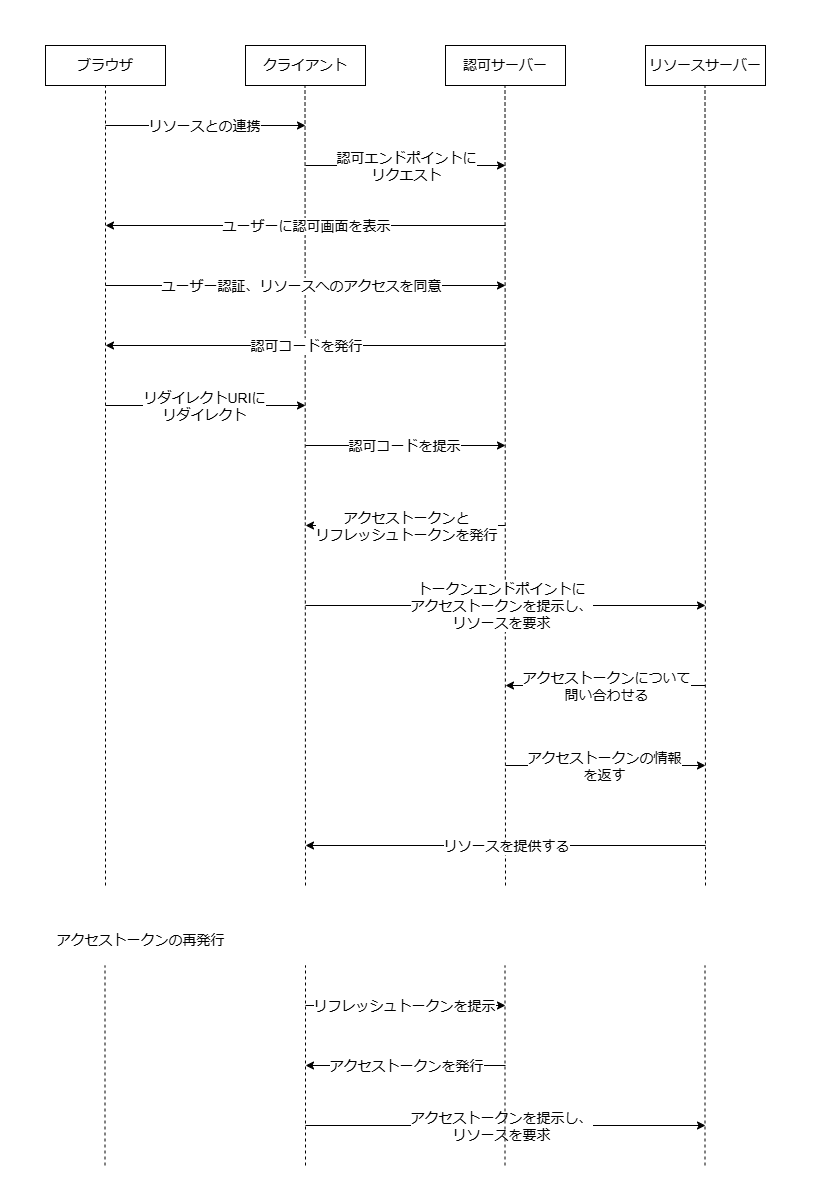

The diagram above was exported from draw.io. Its source (the exported page's mxGraphModel, read from the mxfile embedded in the PNG):
<mxGraphModel dx="1661" dy="904" grid="1" gridSize="10" guides="1" tooltips="1" connect="1" arrows="1" fold="1" page="1" pageScale="1" pageWidth="827" pageHeight="1169" math="0" shadow="0">
  <root>
    <mxCell id="0" />
    <mxCell id="1" parent="0" />
    <mxCell id="RSc1s-QCrnrDVaxlDdVL-1" value="&lt;font style=&quot;font-size: 14px;&quot;&gt;ブラウザ&lt;/font&gt;" style="rounded=0;whiteSpace=wrap;html=1;" vertex="1" parent="1">
      <mxGeometry x="40" y="40" width="120" height="40" as="geometry" />
    </mxCell>
    <mxCell id="RSc1s-QCrnrDVaxlDdVL-2" value="&lt;font style=&quot;font-size: 14px;&quot;&gt;クライアント&lt;/font&gt;" style="rounded=0;whiteSpace=wrap;html=1;" vertex="1" parent="1">
      <mxGeometry x="240" y="40" width="120" height="40" as="geometry" />
    </mxCell>
    <mxCell id="RSc1s-QCrnrDVaxlDdVL-3" value="&lt;font style=&quot;font-size: 14px;&quot;&gt;認可サーバー&lt;/font&gt;" style="rounded=0;whiteSpace=wrap;html=1;" vertex="1" parent="1">
      <mxGeometry x="440" y="40" width="120" height="40" as="geometry" />
    </mxCell>
    <mxCell id="RSc1s-QCrnrDVaxlDdVL-4" value="&lt;font style=&quot;font-size: 14px;&quot;&gt;リソースサーバー&lt;/font&gt;" style="rounded=0;whiteSpace=wrap;html=1;" vertex="1" parent="1">
      <mxGeometry x="640" y="40" width="120" height="40" as="geometry" />
    </mxCell>
    <mxCell id="RSc1s-QCrnrDVaxlDdVL-9" value="" style="endArrow=none;dashed=1;html=1;rounded=0;entryX=0.5;entryY=1;entryDx=0;entryDy=0;" edge="1" parent="1" target="RSc1s-QCrnrDVaxlDdVL-1">
      <mxGeometry width="50" height="50" relative="1" as="geometry">
        <mxPoint x="100" y="880" as="sourcePoint" />
        <mxPoint x="440" y="310" as="targetPoint" />
      </mxGeometry>
    </mxCell>
    <mxCell id="RSc1s-QCrnrDVaxlDdVL-10" value="" style="endArrow=none;dashed=1;html=1;rounded=0;entryX=0.5;entryY=1;entryDx=0;entryDy=0;" edge="1" parent="1">
      <mxGeometry width="50" height="50" relative="1" as="geometry">
        <mxPoint x="300" y="880" as="sourcePoint" />
        <mxPoint x="299.5" y="80" as="targetPoint" />
      </mxGeometry>
    </mxCell>
    <mxCell id="RSc1s-QCrnrDVaxlDdVL-11" value="" style="endArrow=none;dashed=1;html=1;rounded=0;entryX=0.5;entryY=1;entryDx=0;entryDy=0;" edge="1" parent="1">
      <mxGeometry width="50" height="50" relative="1" as="geometry">
        <mxPoint x="500" y="880" as="sourcePoint" />
        <mxPoint x="499.5" y="80" as="targetPoint" />
      </mxGeometry>
    </mxCell>
    <mxCell id="RSc1s-QCrnrDVaxlDdVL-12" value="" style="endArrow=none;dashed=1;html=1;rounded=0;entryX=0.5;entryY=1;entryDx=0;entryDy=0;" edge="1" parent="1">
      <mxGeometry width="50" height="50" relative="1" as="geometry">
        <mxPoint x="700" y="880" as="sourcePoint" />
        <mxPoint x="699.5" y="80" as="targetPoint" />
      </mxGeometry>
    </mxCell>
    <mxCell id="RSc1s-QCrnrDVaxlDdVL-17" value="" style="endArrow=classic;html=1;rounded=0;" edge="1" parent="1">
      <mxGeometry relative="1" as="geometry">
        <mxPoint x="100" y="120" as="sourcePoint" />
        <mxPoint x="300" y="120" as="targetPoint" />
      </mxGeometry>
    </mxCell>
    <mxCell id="RSc1s-QCrnrDVaxlDdVL-18" value="Label" style="edgeLabel;resizable=0;html=1;;align=center;verticalAlign=middle;" connectable="0" vertex="1" parent="RSc1s-QCrnrDVaxlDdVL-17">
      <mxGeometry relative="1" as="geometry" />
    </mxCell>
    <mxCell id="RSc1s-QCrnrDVaxlDdVL-19" value="&lt;font style=&quot;font-size: 14px;&quot;&gt;リソースとの連携&lt;/font&gt;" style="edgeLabel;html=1;align=center;verticalAlign=middle;resizable=0;points=[];" vertex="1" connectable="0" parent="RSc1s-QCrnrDVaxlDdVL-17">
      <mxGeometry x="-0.0229" relative="1" as="geometry">
        <mxPoint as="offset" />
      </mxGeometry>
    </mxCell>
    <mxCell id="RSc1s-QCrnrDVaxlDdVL-27" value="" style="endArrow=classic;html=1;rounded=0;" edge="1" parent="1">
      <mxGeometry relative="1" as="geometry">
        <mxPoint x="300" y="160" as="sourcePoint" />
        <mxPoint x="500" y="160" as="targetPoint" />
      </mxGeometry>
    </mxCell>
    <mxCell id="RSc1s-QCrnrDVaxlDdVL-28" value="&lt;font style=&quot;font-size: 14px;&quot;&gt;認可エンドポイントに&lt;/font&gt;&lt;div style=&quot;font-size: 14px;&quot;&gt;リクエスト&lt;/div&gt;" style="edgeLabel;resizable=0;html=1;;align=center;verticalAlign=middle;" connectable="0" vertex="1" parent="RSc1s-QCrnrDVaxlDdVL-27">
      <mxGeometry relative="1" as="geometry" />
    </mxCell>
    <mxCell id="RSc1s-QCrnrDVaxlDdVL-29" value="" style="endArrow=classic;html=1;rounded=0;" edge="1" parent="1">
      <mxGeometry relative="1" as="geometry">
        <mxPoint x="100" y="280" as="sourcePoint" />
        <mxPoint x="500" y="280" as="targetPoint" />
      </mxGeometry>
    </mxCell>
    <mxCell id="RSc1s-QCrnrDVaxlDdVL-30" value="Label" style="edgeLabel;resizable=0;html=1;;align=center;verticalAlign=middle;" connectable="0" vertex="1" parent="RSc1s-QCrnrDVaxlDdVL-29">
      <mxGeometry relative="1" as="geometry" />
    </mxCell>
    <mxCell id="RSc1s-QCrnrDVaxlDdVL-31" value="&lt;font style=&quot;font-size: 14px;&quot;&gt;ユーザー認証、リソースへのアクセスを同意&lt;/font&gt;" style="edgeLabel;html=1;align=center;verticalAlign=middle;resizable=0;points=[];" vertex="1" connectable="0" parent="RSc1s-QCrnrDVaxlDdVL-29">
      <mxGeometry x="-0.0229" relative="1" as="geometry">
        <mxPoint as="offset" />
      </mxGeometry>
    </mxCell>
    <mxCell id="RSc1s-QCrnrDVaxlDdVL-32" value="" style="endArrow=classic;html=1;rounded=0;" edge="1" parent="1">
      <mxGeometry relative="1" as="geometry">
        <mxPoint x="500" y="340" as="sourcePoint" />
        <mxPoint x="100" y="340" as="targetPoint" />
      </mxGeometry>
    </mxCell>
    <mxCell id="RSc1s-QCrnrDVaxlDdVL-33" value="&lt;font style=&quot;font-size: 14px;&quot;&gt;認可コードを発行&lt;/font&gt;" style="edgeLabel;resizable=0;html=1;;align=center;verticalAlign=middle;" connectable="0" vertex="1" parent="RSc1s-QCrnrDVaxlDdVL-32">
      <mxGeometry relative="1" as="geometry" />
    </mxCell>
    <mxCell id="RSc1s-QCrnrDVaxlDdVL-34" value="" style="endArrow=classic;html=1;rounded=0;" edge="1" parent="1">
      <mxGeometry relative="1" as="geometry">
        <mxPoint x="300" y="440" as="sourcePoint" />
        <mxPoint x="500" y="440" as="targetPoint" />
      </mxGeometry>
    </mxCell>
    <mxCell id="RSc1s-QCrnrDVaxlDdVL-35" value="Label" style="edgeLabel;resizable=0;html=1;;align=center;verticalAlign=middle;" connectable="0" vertex="1" parent="RSc1s-QCrnrDVaxlDdVL-34">
      <mxGeometry relative="1" as="geometry" />
    </mxCell>
    <mxCell id="RSc1s-QCrnrDVaxlDdVL-36" value="&lt;font style=&quot;font-size: 14px;&quot;&gt;認可コードを提示&lt;/font&gt;" style="edgeLabel;html=1;align=center;verticalAlign=middle;resizable=0;points=[];" vertex="1" connectable="0" parent="RSc1s-QCrnrDVaxlDdVL-34">
      <mxGeometry x="-0.0229" relative="1" as="geometry">
        <mxPoint as="offset" />
      </mxGeometry>
    </mxCell>
    <mxCell id="RSc1s-QCrnrDVaxlDdVL-40" value="" style="endArrow=classic;html=1;rounded=0;" edge="1" parent="1">
      <mxGeometry relative="1" as="geometry">
        <mxPoint x="300" y="600" as="sourcePoint" />
        <mxPoint x="700" y="600" as="targetPoint" />
      </mxGeometry>
    </mxCell>
    <mxCell id="RSc1s-QCrnrDVaxlDdVL-41" value="Label" style="edgeLabel;resizable=0;html=1;;align=center;verticalAlign=middle;" connectable="0" vertex="1" parent="RSc1s-QCrnrDVaxlDdVL-40">
      <mxGeometry relative="1" as="geometry" />
    </mxCell>
    <mxCell id="RSc1s-QCrnrDVaxlDdVL-42" value="&lt;div&gt;&lt;font style=&quot;font-size: 14px;&quot;&gt;トークンエンドポイントに&lt;/font&gt;&lt;/div&gt;&lt;font style=&quot;font-size: 14px;&quot;&gt;アクセストークンを提示し、&lt;/font&gt;&lt;div&gt;&lt;font style=&quot;font-size: 14px;&quot;&gt;リソースを要求&lt;/font&gt;&lt;/div&gt;" style="edgeLabel;html=1;align=center;verticalAlign=middle;resizable=0;points=[];" vertex="1" connectable="0" parent="RSc1s-QCrnrDVaxlDdVL-40">
      <mxGeometry x="-0.0229" relative="1" as="geometry">
        <mxPoint as="offset" />
      </mxGeometry>
    </mxCell>
    <mxCell id="RSc1s-QCrnrDVaxlDdVL-43" value="" style="endArrow=classic;html=1;rounded=0;" edge="1" parent="1">
      <mxGeometry relative="1" as="geometry">
        <mxPoint x="500" y="520" as="sourcePoint" />
        <mxPoint x="300" y="520" as="targetPoint" />
      </mxGeometry>
    </mxCell>
    <mxCell id="RSc1s-QCrnrDVaxlDdVL-44" value="&lt;span style=&quot;font-size: 14px;&quot;&gt;アクセストークンと&lt;/span&gt;&lt;div&gt;&lt;span style=&quot;font-size: 14px;&quot;&gt;リフレッシュトークンを発行&lt;/span&gt;&lt;/div&gt;" style="edgeLabel;resizable=0;html=1;;align=center;verticalAlign=middle;" connectable="0" vertex="1" parent="RSc1s-QCrnrDVaxlDdVL-43">
      <mxGeometry relative="1" as="geometry" />
    </mxCell>
    <mxCell id="RSc1s-QCrnrDVaxlDdVL-45" value="" style="endArrow=classic;html=1;rounded=0;" edge="1" parent="1">
      <mxGeometry relative="1" as="geometry">
        <mxPoint x="700" y="680" as="sourcePoint" />
        <mxPoint x="500" y="680" as="targetPoint" />
      </mxGeometry>
    </mxCell>
    <mxCell id="RSc1s-QCrnrDVaxlDdVL-46" value="&lt;span style=&quot;font-size: 14px;&quot;&gt;アクセストークンについて&lt;/span&gt;&lt;div&gt;&lt;span style=&quot;font-size: 14px;&quot;&gt;問い合わせる&lt;/span&gt;&lt;/div&gt;" style="edgeLabel;resizable=0;html=1;;align=center;verticalAlign=middle;" connectable="0" vertex="1" parent="RSc1s-QCrnrDVaxlDdVL-45">
      <mxGeometry relative="1" as="geometry" />
    </mxCell>
    <mxCell id="RSc1s-QCrnrDVaxlDdVL-47" value="" style="endArrow=classic;html=1;rounded=0;" edge="1" parent="1">
      <mxGeometry relative="1" as="geometry">
        <mxPoint x="500" y="760" as="sourcePoint" />
        <mxPoint x="700" y="760" as="targetPoint" />
      </mxGeometry>
    </mxCell>
    <mxCell id="RSc1s-QCrnrDVaxlDdVL-48" value="Label" style="edgeLabel;resizable=0;html=1;;align=center;verticalAlign=middle;" connectable="0" vertex="1" parent="RSc1s-QCrnrDVaxlDdVL-47">
      <mxGeometry relative="1" as="geometry" />
    </mxCell>
    <mxCell id="RSc1s-QCrnrDVaxlDdVL-49" value="&lt;font style=&quot;font-size: 14px;&quot;&gt;アクセストークンの情報&lt;/font&gt;&lt;div&gt;&lt;font style=&quot;font-size: 14px;&quot;&gt;を返す&lt;/font&gt;&lt;/div&gt;" style="edgeLabel;html=1;align=center;verticalAlign=middle;resizable=0;points=[];" vertex="1" connectable="0" parent="RSc1s-QCrnrDVaxlDdVL-47">
      <mxGeometry x="-0.0229" relative="1" as="geometry">
        <mxPoint as="offset" />
      </mxGeometry>
    </mxCell>
    <mxCell id="RSc1s-QCrnrDVaxlDdVL-50" value="" style="endArrow=classic;html=1;rounded=0;" edge="1" parent="1">
      <mxGeometry relative="1" as="geometry">
        <mxPoint x="700" y="840" as="sourcePoint" />
        <mxPoint x="300" y="840" as="targetPoint" />
      </mxGeometry>
    </mxCell>
    <mxCell id="RSc1s-QCrnrDVaxlDdVL-51" value="&lt;span style=&quot;font-size: 14px;&quot;&gt;リソースを提供する&lt;/span&gt;" style="edgeLabel;resizable=0;html=1;;align=center;verticalAlign=middle;" connectable="0" vertex="1" parent="RSc1s-QCrnrDVaxlDdVL-50">
      <mxGeometry relative="1" as="geometry" />
    </mxCell>
    <mxCell id="RSc1s-QCrnrDVaxlDdVL-53" value="" style="endArrow=none;dashed=1;html=1;rounded=0;" edge="1" parent="1">
      <mxGeometry width="50" height="50" relative="1" as="geometry">
        <mxPoint x="300" y="1160" as="sourcePoint" />
        <mxPoint x="300" y="960" as="targetPoint" />
      </mxGeometry>
    </mxCell>
    <mxCell id="RSc1s-QCrnrDVaxlDdVL-56" value="" style="endArrow=classic;html=1;rounded=0;" edge="1" parent="1">
      <mxGeometry relative="1" as="geometry">
        <mxPoint x="300" y="1120" as="sourcePoint" />
        <mxPoint x="700" y="1120" as="targetPoint" />
      </mxGeometry>
    </mxCell>
    <mxCell id="RSc1s-QCrnrDVaxlDdVL-57" value="Label" style="edgeLabel;resizable=0;html=1;;align=center;verticalAlign=middle;" connectable="0" vertex="1" parent="RSc1s-QCrnrDVaxlDdVL-56">
      <mxGeometry relative="1" as="geometry" />
    </mxCell>
    <mxCell id="RSc1s-QCrnrDVaxlDdVL-58" value="&lt;font style=&quot;font-size: 14px;&quot;&gt;アクセストークンを提示し、&lt;/font&gt;&lt;div&gt;&lt;font style=&quot;font-size: 14px;&quot;&gt;リソースを要求&lt;/font&gt;&lt;/div&gt;" style="edgeLabel;html=1;align=center;verticalAlign=middle;resizable=0;points=[];" vertex="1" connectable="0" parent="RSc1s-QCrnrDVaxlDdVL-56">
      <mxGeometry x="-0.0229" relative="1" as="geometry">
        <mxPoint as="offset" />
      </mxGeometry>
    </mxCell>
    <mxCell id="RSc1s-QCrnrDVaxlDdVL-59" value="" style="endArrow=classic;html=1;rounded=0;" edge="1" parent="1">
      <mxGeometry relative="1" as="geometry">
        <mxPoint x="300" y="1000" as="sourcePoint" />
        <mxPoint x="500" y="1000" as="targetPoint" />
      </mxGeometry>
    </mxCell>
    <mxCell id="RSc1s-QCrnrDVaxlDdVL-60" value="Label" style="edgeLabel;resizable=0;html=1;;align=center;verticalAlign=middle;" connectable="0" vertex="1" parent="RSc1s-QCrnrDVaxlDdVL-59">
      <mxGeometry relative="1" as="geometry" />
    </mxCell>
    <mxCell id="RSc1s-QCrnrDVaxlDdVL-61" value="&lt;font style=&quot;font-size: 14px;&quot;&gt;リフレッシュトークンを提示&lt;/font&gt;" style="edgeLabel;html=1;align=center;verticalAlign=middle;resizable=0;points=[];" vertex="1" connectable="0" parent="RSc1s-QCrnrDVaxlDdVL-59">
      <mxGeometry x="-0.0229" relative="1" as="geometry">
        <mxPoint as="offset" />
      </mxGeometry>
    </mxCell>
    <mxCell id="RSc1s-QCrnrDVaxlDdVL-62" value="" style="endArrow=classic;html=1;rounded=0;" edge="1" parent="1">
      <mxGeometry relative="1" as="geometry">
        <mxPoint x="500" y="220" as="sourcePoint" />
        <mxPoint x="100" y="220" as="targetPoint" />
      </mxGeometry>
    </mxCell>
    <mxCell id="RSc1s-QCrnrDVaxlDdVL-63" value="&lt;span style=&quot;font-size: 14px;&quot;&gt;ユーザーに認可画面を表示&lt;/span&gt;" style="edgeLabel;resizable=0;html=1;;align=center;verticalAlign=middle;" connectable="0" vertex="1" parent="RSc1s-QCrnrDVaxlDdVL-62">
      <mxGeometry relative="1" as="geometry" />
    </mxCell>
    <mxCell id="RSc1s-QCrnrDVaxlDdVL-64" value="" style="endArrow=classic;html=1;rounded=0;" edge="1" parent="1">
      <mxGeometry relative="1" as="geometry">
        <mxPoint x="100" y="400" as="sourcePoint" />
        <mxPoint x="300" y="400" as="targetPoint" />
      </mxGeometry>
    </mxCell>
    <mxCell id="RSc1s-QCrnrDVaxlDdVL-65" value="Label" style="edgeLabel;resizable=0;html=1;;align=center;verticalAlign=middle;" connectable="0" vertex="1" parent="RSc1s-QCrnrDVaxlDdVL-64">
      <mxGeometry relative="1" as="geometry" />
    </mxCell>
    <mxCell id="RSc1s-QCrnrDVaxlDdVL-66" value="&lt;span style=&quot;font-size: 14px;&quot;&gt;リダイレクトURIに&lt;/span&gt;&lt;div&gt;&lt;span style=&quot;font-size: 14px;&quot;&gt;リダイレクト&lt;/span&gt;&lt;/div&gt;" style="edgeLabel;html=1;align=center;verticalAlign=middle;resizable=0;points=[];" vertex="1" connectable="0" parent="RSc1s-QCrnrDVaxlDdVL-64">
      <mxGeometry x="-0.0229" relative="1" as="geometry">
        <mxPoint as="offset" />
      </mxGeometry>
    </mxCell>
    <mxCell id="RSc1s-QCrnrDVaxlDdVL-67" value="" style="endArrow=classic;html=1;rounded=0;" edge="1" parent="1">
      <mxGeometry relative="1" as="geometry">
        <mxPoint x="500" y="1060" as="sourcePoint" />
        <mxPoint x="300" y="1060" as="targetPoint" />
      </mxGeometry>
    </mxCell>
    <mxCell id="RSc1s-QCrnrDVaxlDdVL-68" value="&lt;span style=&quot;font-size: 14px;&quot;&gt;アクセストークン&lt;/span&gt;&lt;span style=&quot;font-size: 14px;&quot;&gt;を発行&lt;/span&gt;" style="edgeLabel;resizable=0;html=1;;align=center;verticalAlign=middle;" connectable="0" vertex="1" parent="RSc1s-QCrnrDVaxlDdVL-67">
      <mxGeometry relative="1" as="geometry" />
    </mxCell>
    <mxCell id="RSc1s-QCrnrDVaxlDdVL-69" value="" style="endArrow=none;dashed=1;html=1;rounded=0;" edge="1" parent="1">
      <mxGeometry width="50" height="50" relative="1" as="geometry">
        <mxPoint x="99.5" y="1160" as="sourcePoint" />
        <mxPoint x="99.5" y="960" as="targetPoint" />
      </mxGeometry>
    </mxCell>
    <mxCell id="RSc1s-QCrnrDVaxlDdVL-70" value="" style="endArrow=none;dashed=1;html=1;rounded=0;" edge="1" parent="1">
      <mxGeometry width="50" height="50" relative="1" as="geometry">
        <mxPoint x="499.5" y="1160" as="sourcePoint" />
        <mxPoint x="499.5" y="960" as="targetPoint" />
      </mxGeometry>
    </mxCell>
    <mxCell id="RSc1s-QCrnrDVaxlDdVL-71" value="" style="endArrow=none;dashed=1;html=1;rounded=0;" edge="1" parent="1">
      <mxGeometry width="50" height="50" relative="1" as="geometry">
        <mxPoint x="699.5" y="1160" as="sourcePoint" />
        <mxPoint x="699.5" y="960" as="targetPoint" />
      </mxGeometry>
    </mxCell>
    <mxCell id="RSc1s-QCrnrDVaxlDdVL-73" value="&lt;font style=&quot;font-size: 14px;&quot;&gt;アクセストークンの再発行&lt;/font&gt;" style="text;html=1;align=center;verticalAlign=middle;resizable=0;points=[];autosize=1;strokeColor=none;fillColor=none;" vertex="1" parent="1">
      <mxGeometry x="40" y="920" width="190" height="30" as="geometry" />
    </mxCell>
  </root>
</mxGraphModel>